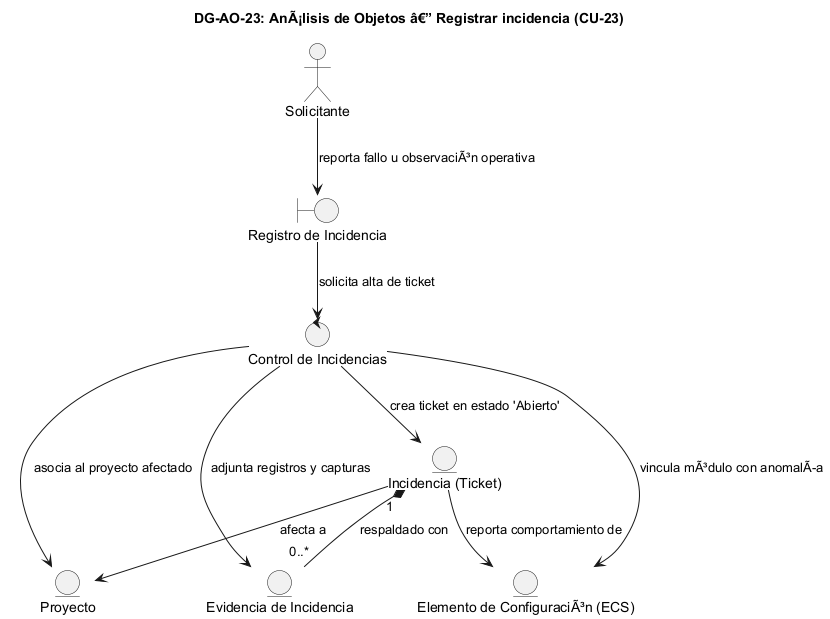

The diagram above was rendered by PlantUML. Its source (embedded in the PNG):
@startuml DG-AO-23
skinparam shadowing false
skinparam roundcorner 8
skinparam defaultFontName Arial

title <b>DG-AO-23: AnÃ¡lisis de Objetos â€” Registrar incidencia (CU-23)</b>

actor "Solicitante" as ACT

boundary "Registro de Incidencia" as B
control "Control de Incidencias" as C

entity "Incidencia (Ticket)" as E_INC
entity "Proyecto" as E_PROY
entity "Elemento de ConfiguraciÃ³n (ECS)" as E_ECS
entity "Evidencia de Incidencia" as E_EVID

ACT --> B : "reporta fallo u observaciÃ³n operativa"
B --> C : "solicita alta de ticket"
C --> E_INC : "crea ticket en estado 'Abierto'"
C --> E_PROY : "asocia al proyecto afectado"
C --> E_ECS : "vincula mÃ³dulo con anomalÃa"
C --> E_EVID : "adjunta registros y capturas"
E_INC --> E_PROY : "afecta a"
E_INC --> E_ECS : "reporta comportamiento de"
E_INC "1" *-- "0..*" E_EVID : "respaldado con"

@enduml